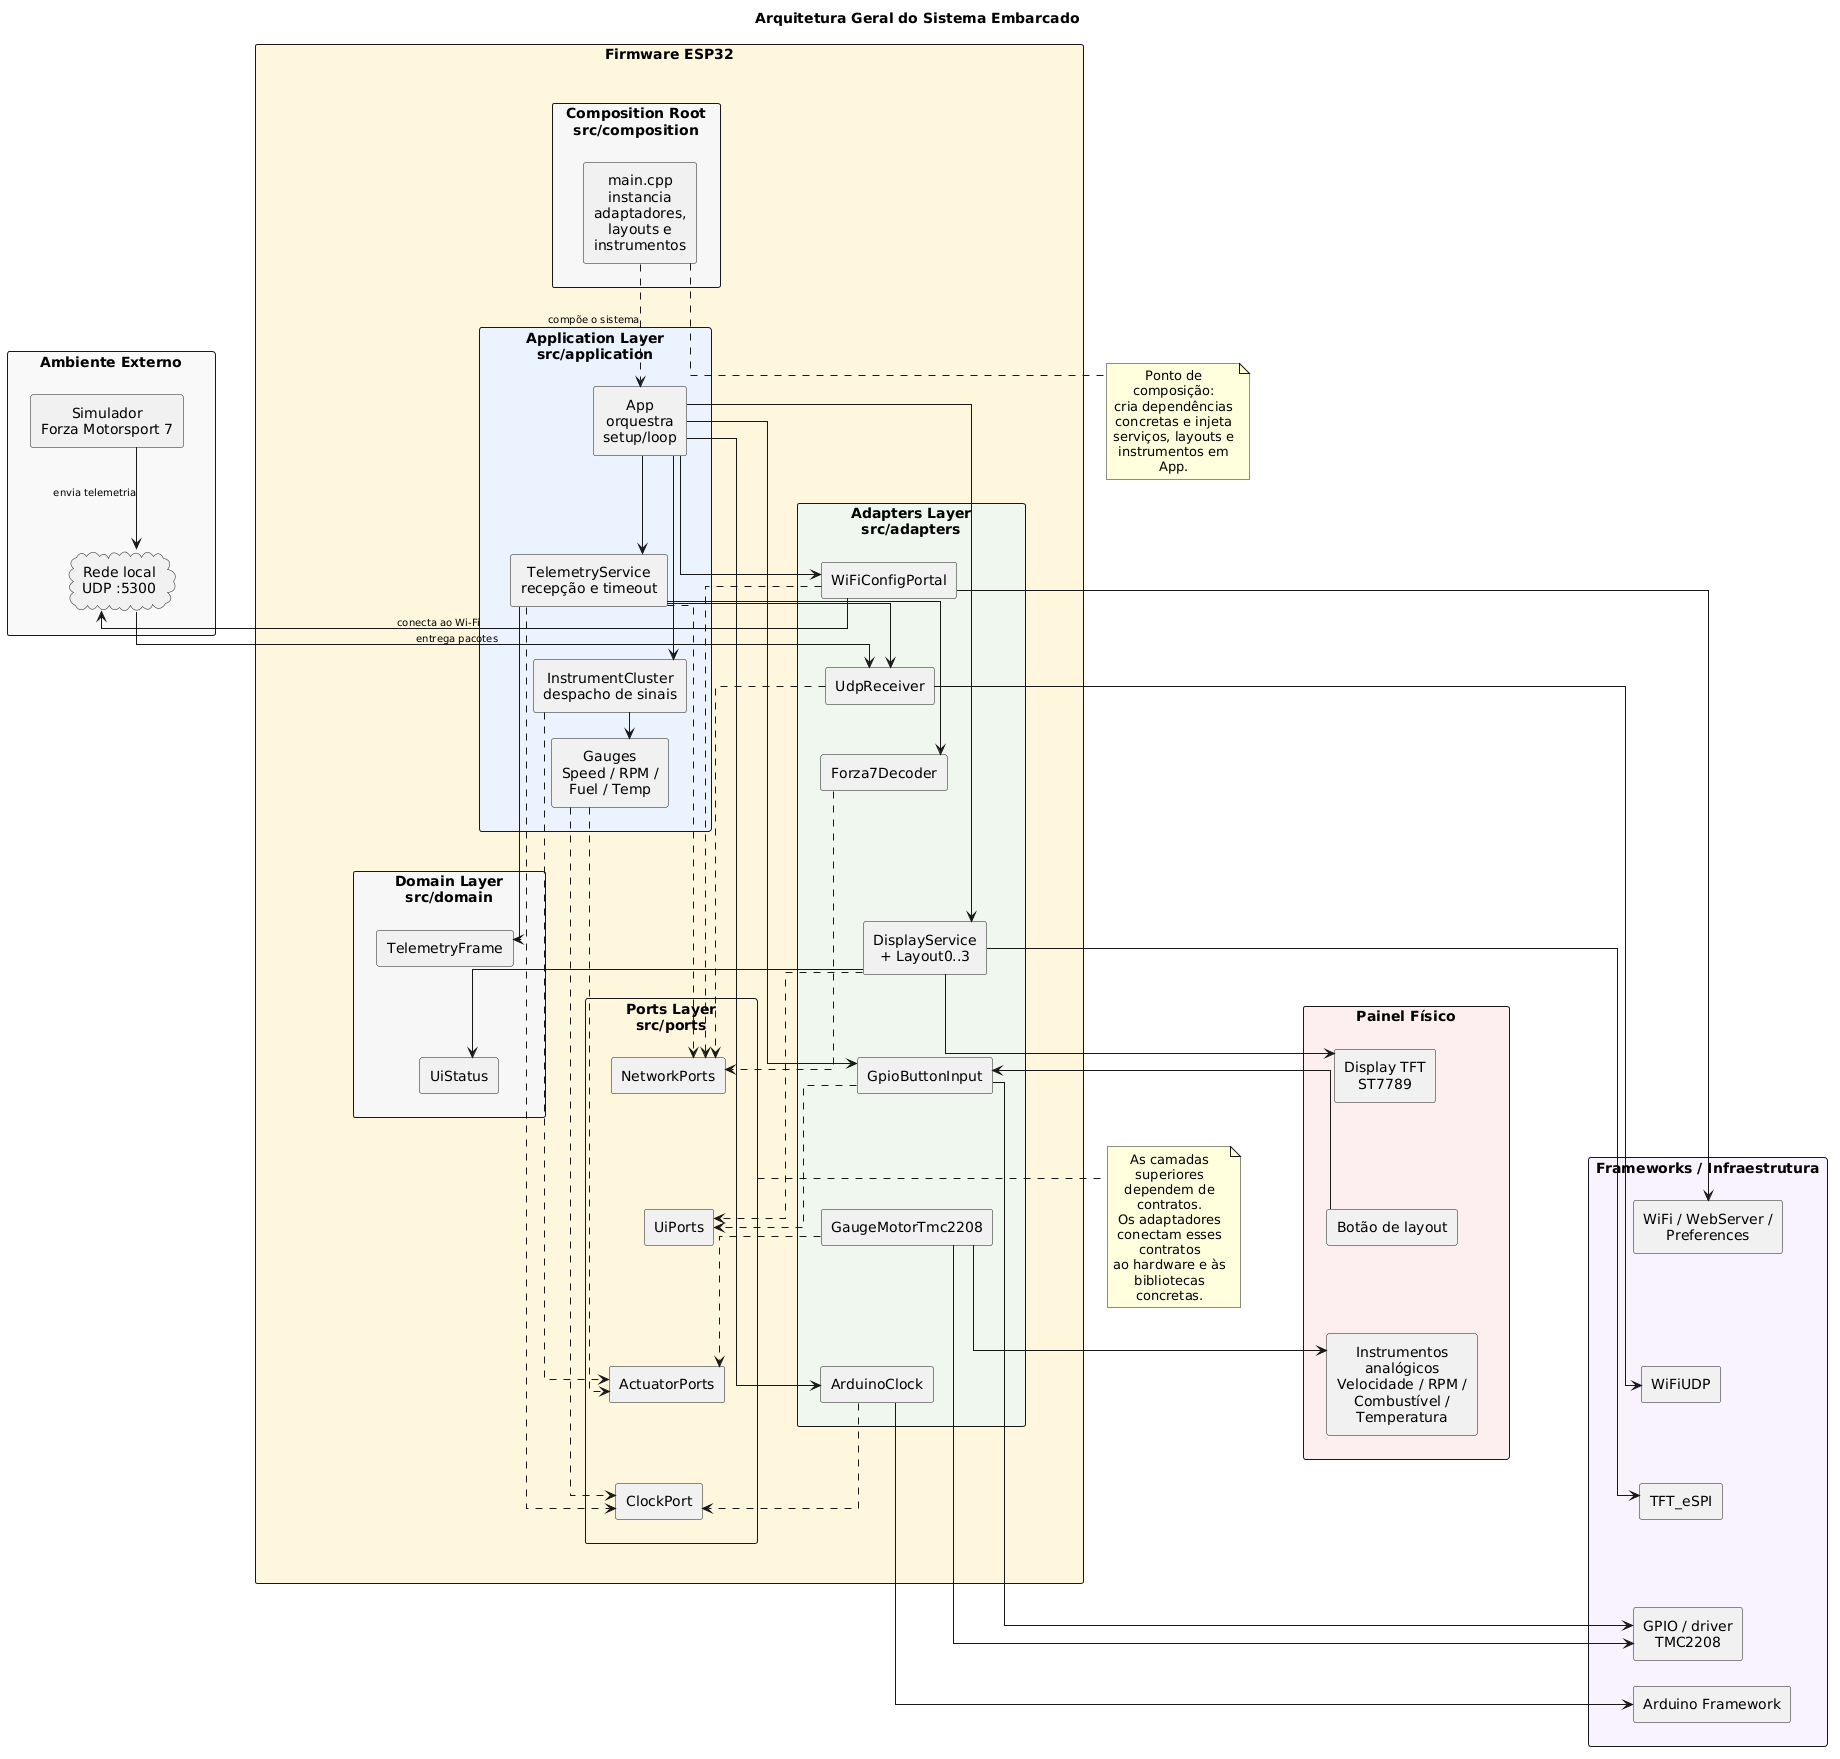

The diagram above was rendered by PlantUML. Its source (embedded in the PNG):
@startuml
title Arquitetura Geral do Sistema Embarcado

top to bottom direction
skinparam shadowing false
skinparam linetype ortho
skinparam componentStyle rectangle
skinparam packageStyle rectangle
skinparam defaultTextAlignment center
skinparam nodesep 18
skinparam ranksep 26
skinparam wrapWidth 140
skinparam ArrowFontSize 10

rectangle "Ambiente Externo" as External #F8F8F8 {
  component "Simulador\nForza Motorsport 7" as Simulator
  cloud "Rede local\nUDP :5300" as Lan

  Simulator -[hidden]down- Lan
}

package "Firmware ESP32" as Firmware #FFF6DD {

  package "Composition Root\nsrc/composition" as Composition #F7F7F7 {
    component "main.cpp\ninstancia adaptadores,\nlayouts e instrumentos" as Main
  }

  package "Application Layer\nsrc/application" as Application #EAF2FF {
    component "App\norquestra setup/loop" as App
    component "TelemetryService\nrecepção e timeout" as Telemetry
    component "InstrumentCluster\ndespacho de sinais" as Cluster
    component "Gauges\nSpeed / RPM /\nFuel / Temp" as Gauges

    App -[hidden]down- Telemetry
    Telemetry -[hidden]down- Cluster
    Cluster -[hidden]down- Gauges
  }

  package "Domain Layer\nsrc/domain" as Domain #F7F7F7 {
    component "TelemetryFrame" as Frame
    component "UiStatus" as Status

    Frame -[hidden]down- Status
  }

  package "Ports Layer\nsrc/ports" as Ports #FFF6DD {
    component "NetworkPorts" as NetworkPorts
    component "UiPorts" as UiPorts
    component "ActuatorPorts" as ActuatorPorts
    component "ClockPort" as ClockPort

    NetworkPorts -[hidden]down- UiPorts
    UiPorts -[hidden]down- ActuatorPorts
    ActuatorPorts -[hidden]down- ClockPort
  }

  package "Adapters Layer\nsrc/adapters" as Adapters #EEF7EE {
    component "WiFiConfigPortal" as Wifi
    component "UdpReceiver" as Udp
    component "Forza7Decoder" as Decoder
    component "DisplayService\n+ Layout0..3" as Display
    component "GpioButtonInput" as Button
    component "GaugeMotorTmc2208" as Motor
    component "ArduinoClock" as Clock

    Wifi -[hidden]down- Udp
    Udp -[hidden]down- Decoder
    Decoder -[hidden]down- Display
    Display -[hidden]down- Button
    Button -[hidden]down- Motor
    Motor -[hidden]down- Clock
  }

  Composition -[hidden]down- Application
  Application -[hidden]down- Domain
  Domain -[hidden]down- Ports
  Ports -[hidden]down- Adapters
}

rectangle "Painel Físico" as Panel #FCEFEF {
  component "Display TFT\nST7789" as Tft
  component "Botão de layout" as ButtonHw
  component "Instrumentos analógicos\nVelocidade / RPM /\nCombustível /\nTemperatura" as GaugesHw

  Tft -[hidden]down- ButtonHw
  ButtonHw -[hidden]down- GaugesHw
}

rectangle "Frameworks / Infraestrutura" as Infra #F9F2FF {
  component "WiFi / WebServer /\nPreferences" as WifiInfra
  component "WiFiUDP" as UdpInfra
  component "TFT_eSPI" as TftInfra
  component "GPIO / driver TMC2208" as IoInfra
  component "Arduino Framework" as ArduinoFw

  WifiInfra -[hidden]down- UdpInfra
  UdpInfra -[hidden]down- TftInfra
  TftInfra -[hidden]down- IoInfra
  IoInfra -[hidden]down- ArduinoFw
}

External -[hidden]down- Firmware
Firmware -[hidden]down- Panel
Panel -[hidden]down- Infra

' Fluxo externo
Simulator --> Lan : envia telemetria
Lan --> Udp : entrega pacotes
Wifi --> Lan : conecta ao Wi-Fi

' Composição
Main ..> App : compõe o sistema

' Orquestração principal
App --> Wifi
App --> Telemetry
App --> Cluster
App --> Display
App --> Button
App --> Clock

' Fluxo interno
Telemetry --> Udp
Telemetry --> Decoder
Telemetry --> Frame
Cluster --> Gauges
Display --> Status

' Dependência por portas
Telemetry ..> NetworkPorts
Telemetry ..> ClockPort
Cluster ..> ActuatorPorts
Gauges ..> ActuatorPorts
Gauges ..> ClockPort
Display ..> UiPorts
Button ..> UiPorts
Wifi ..> NetworkPorts
Udp ..> NetworkPorts
Decoder ..> NetworkPorts
Motor ..> ActuatorPorts
Clock ..> ClockPort

' Integração com hardware
Display --> Tft
ButtonHw --> Button
Motor --> GaugesHw

' Infraestrutura
Wifi --> WifiInfra
Udp --> UdpInfra
Display --> TftInfra
Button --> IoInfra
Motor --> IoInfra
Clock --> ArduinoFw

note bottom of Main
Ponto de composição:
cria dependências concretas e injeta
serviços, layouts e instrumentos em App.
end note

note bottom of Ports
As camadas superiores dependem de contratos.
Os adaptadores conectam esses contratos
ao hardware e às bibliotecas concretas.
end note
@enduml